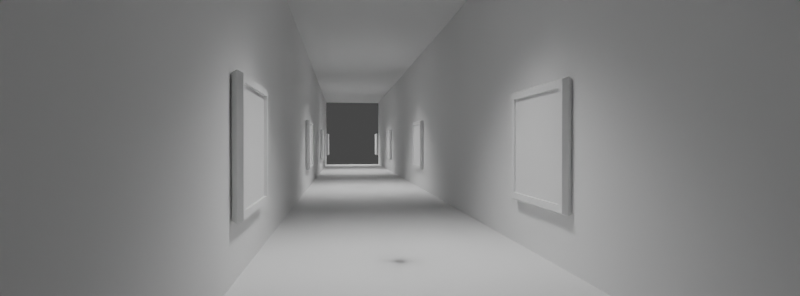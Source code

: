 # Source: 8.blend  (saved by Blender 3.6.11; exported with 4.5.12 LTS)
import bpy
from mathutils import Matrix  # noqa: F401  (used for matrix-valued properties, if any)

bpy.ops.wm.read_factory_settings(use_empty=True)
scene = bpy.context.scene
scene.name = 'Scene'

# ---- collections
col_collection = bpy.data.collections.new('Collection'); scene.collection.children.link(col_collection)

# ---- world
world_world = bpy.data.worlds.new('World'); scene.world = world_world
world_world.use_nodes = True; world_world.node_tree.nodes.clear()
_N = world_world.node_tree.nodes; _L = world_world.node_tree.links
n0 = _N.new('ShaderNodeOutputWorld'); n0.name = 'World Output'; n0.location = (300, 300)
n1 = _N.new('ShaderNodeBackground'); n1.name = 'Background'; n1.location = (10, 300)
n1.inputs[0].default_value = (0.05088, 0.05088, 0.05088, 1.0)
_L.new(n1.outputs[0], n0.inputs[0])
n0.is_active_output = True
world_world.color = (0.05088, 0.05088, 0.05088)
world_world.use_sun_shadow = False
world_world.sun_shadow_jitter_overblur = 0.0

# ---- cameras
cam_camera = bpy.data.cameras.new('Camera')
cam_camera.sensor_fit = 'VERTICAL'
cam_camera.lens = 18.0
cam_camera.sensor_height = 12.0

# ---- lights
light_spot = bpy.data.lights.new('Spot', 'SPOT')
light_spot.transmission_factor = 0.0
light_spot.energy = 1076.0
light_spot.shadow_soft_size = 0.68
light_spot.shadow_maximum_resolution = 0.006
light_spot.use_absolute_resolution = True
light_spot.spot_blend = 1.0
light_spot.spot_size = 1.916
light_spot_001 = bpy.data.lights.new('Spot.001', 'SPOT')
light_spot_001.transmission_factor = 0.0
light_spot_001.energy = 1076.0
light_spot_001.shadow_soft_size = 0.68
light_spot_001.shadow_maximum_resolution = 0.006
light_spot_001.use_absolute_resolution = True
light_spot_001.spot_blend = 1.0
light_spot_001.spot_size = 1.916
light_spot_002 = bpy.data.lights.new('Spot.002', 'SPOT')
light_spot_002.transmission_factor = 0.0
light_spot_002.energy = 1076.0
light_spot_002.shadow_soft_size = 0.68
light_spot_002.shadow_maximum_resolution = 0.006
light_spot_002.use_absolute_resolution = True
light_spot_002.spot_blend = 1.0
light_spot_002.spot_size = 1.916
light_spot_003 = bpy.data.lights.new('Spot.003', 'SPOT')
light_spot_003.transmission_factor = 0.0
light_spot_003.energy = 1076.0
light_spot_003.shadow_soft_size = 0.68
light_spot_003.shadow_maximum_resolution = 0.006
light_spot_003.use_absolute_resolution = True
light_spot_003.spot_blend = 1.0
light_spot_003.spot_size = 1.916

# ---- meshes
me_cube_004 = bpy.data.meshes.new('Cube.004')
me_cube_004.from_pydata([(-0.1852, -0.5, -0.5), (-0.1852, -0.5, 0.5), (-0.1852, 0.5, -0.5), (-0.1852, 0.5, 0.5), (0.1852, -0.5, -0.5), (0.1852, -0.5, 0.5), (0.1852, 0.5, -0.5), (0.1852, 0.5, 0.5)], [], [(0, 1, 3, 2), (2, 3, 7, 6), (6, 7, 5, 4), (4, 5, 1, 0), (2, 6, 4, 0), (7, 3, 1, 5)])
_uv = me_cube_004.uv_layers.new(name='UVMap')
_uv.uv.foreach_set('vector', [0.375, 0.0, 0.625, 0.0, 0.625, 0.25, 0.375, 0.25, 0.375, 0.25, 0.625, 0.25, 0.625, 0.5, 0.375, 0.5, 0.375, 0.5, 0.625, 0.5, 0.625, 0.75, 0.375, 0.75, 0.375, 0.75, 0.625, 0.75, 0.625, 1.0, 0.375, 1.0, 0.125, 0.5, 0.375, 0.5, 0.375, 0.75, 0.125, 0.75, 0.625, 0.5, 0.875, 0.5, 0.875, 0.75, 0.625, 0.75])
me_cube_004.update()
me_cube_002 = bpy.data.meshes.new('Cube.002')
me_cube_002.from_pydata([(-0.1872, -0.1872, -0.85), (-0.1872, -0.1872, 0.85), (-0.1872, 0.1872, -0.85), (-0.1872, 0.1872, 0.85), (0.1872, -0.1872, -0.85), (0.1872, -0.1872, 0.85), (0.1872, 0.1872, -0.85), (0.1872, 0.1872, 0.85)], [], [(0, 1, 3, 2), (2, 3, 7, 6), (6, 7, 5, 4), (4, 5, 1, 0), (2, 6, 4, 0), (7, 3, 1, 5)])
_uv = me_cube_002.uv_layers.new(name='UVMap')
_uv.uv.foreach_set('vector', [0.375, 0.0, 0.625, 0.0, 0.625, 0.25, 0.375, 0.25, 0.375, 0.25, 0.625, 0.25, 0.625, 0.5, 0.375, 0.5, 0.375, 0.5, 0.625, 0.5, 0.625, 0.75, 0.375, 0.75, 0.375, 0.75, 0.625, 0.75, 0.625, 1.0, 0.375, 1.0, 0.125, 0.5, 0.375, 0.5, 0.375, 0.75, 0.125, 0.75, 0.625, 0.5, 0.875, 0.5, 0.875, 0.75, 0.625, 0.75])
me_cube_002.update()
me_cube_003 = bpy.data.meshes.new('Cube.003')
me_cube_003.from_pydata([(-0.5, -0.5, -0.5), (-0.5, -0.5, 0.5), (-0.5, 0.5, -0.5), (-0.5, 0.5, 0.5), (0.5, -0.5, -0.5), (0.5, -0.5, 0.5), (0.5, 0.5, -0.5), (0.5, 0.5, 0.5)], [], [(0, 1, 3, 2), (2, 3, 7, 6), (6, 7, 5, 4), (4, 5, 1, 0), (2, 6, 4, 0), (7, 3, 1, 5)])
_uv = me_cube_003.uv_layers.new(name='UVMap')
_uv.uv.foreach_set('vector', [0.375, 0.0, 0.625, 0.0, 0.625, 0.25, 0.375, 0.25, 0.375, 0.25, 0.625, 0.25, 0.625, 0.5, 0.375, 0.5, 0.375, 0.5, 0.625, 0.5, 0.625, 0.75, 0.375, 0.75, 0.375, 0.75, 0.625, 0.75, 0.625, 1.0, 0.375, 1.0, 0.125, 0.5, 0.375, 0.5, 0.375, 0.75, 0.125, 0.75, 0.625, 0.5, 0.875, 0.5, 0.875, 0.75, 0.625, 0.75])
me_cube_003.update()
me_cube_001 = bpy.data.meshes.new('Cube.001')
me_cube_001.from_pydata([(-0.5, -0.5, -0.5), (-0.5, -0.5, 0.5), (-0.5, 0.5, -0.5), (-0.5, 0.5, 0.5), (0.5, -0.5, -0.5), (0.5, -0.5, 0.5), (0.5, 0.5, -0.5), (0.5, 0.5, 0.5)], [], [(0, 1, 3, 2), (2, 3, 7, 6), (6, 7, 5, 4), (4, 5, 1, 0), (2, 6, 4, 0), (7, 3, 1, 5)])
_uv = me_cube_001.uv_layers.new(name='UVMap')
_uv.uv.foreach_set('vector', [0.375, 0.0, 0.625, 0.0, 0.625, 0.25, 0.375, 0.25, 0.375, 0.25, 0.625, 0.25, 0.625, 0.5, 0.375, 0.5, 0.375, 0.5, 0.625, 0.5, 0.625, 0.75, 0.375, 0.75, 0.375, 0.75, 0.625, 0.75, 0.625, 1.0, 0.375, 1.0, 0.125, 0.5, 0.375, 0.5, 0.375, 0.75, 0.125, 0.75, 0.625, 0.5, 0.875, 0.5, 0.875, 0.75, 0.625, 0.75])
me_cube_001.update()
me_cube_005 = bpy.data.meshes.new('Cube.005')
me_cube_005.from_pydata([(-0.5, -0.5, -0.5), (-0.5, -0.5, 0.5), (-0.5, 0.5, -0.5), (-0.5, 0.5, 0.5), (0.5, -0.5, -0.5), (0.5, -0.5, 0.5), (0.5, 0.5, -0.5), (0.5, 0.5, 0.5)], [], [(0, 1, 3, 2), (2, 3, 7, 6), (6, 7, 5, 4), (4, 5, 1, 0), (2, 6, 4, 0), (7, 3, 1, 5)])
_uv = me_cube_005.uv_layers.new(name='UVMap')
_uv.uv.foreach_set('vector', [0.375, 0.0, 0.625, 0.0, 0.625, 0.25, 0.375, 0.25, 0.375, 0.25, 0.625, 0.25, 0.625, 0.5, 0.375, 0.5, 0.375, 0.5, 0.625, 0.5, 0.625, 0.75, 0.375, 0.75, 0.375, 0.75, 0.625, 0.75, 0.625, 1.0, 0.375, 1.0, 0.125, 0.5, 0.375, 0.5, 0.375, 0.75, 0.125, 0.75, 0.625, 0.5, 0.875, 0.5, 0.875, 0.75, 0.625, 0.75])
me_cube_005.update()
me_cube = bpy.data.meshes.new('Cube')
me_cube.from_pydata([(-1.38, -1.445, -1.897), (-1.38, -1.445, 0.9932), (-1.38, 1.445, -1.897), (-1.38, 1.445, 0.9932), (1.51, -1.445, -1.897), (1.51, -1.445, 0.9932), (1.51, 1.445, -1.897), (1.51, 1.445, 0.9932), (-1.38, -1.277, -1.729), (-1.38, -1.277, 0.8253), (-1.38, 1.277, -1.729), (-1.38, 1.277, 0.8253), (-0.5306, -1.277, -1.729), (-0.5306, -1.277, 0.8254), (-0.5306, 1.277, -1.729), (-0.5306, 1.277, 0.8254), (0.0652, 1.5, -1.952), (0.0652, 1.5, 1.048), (0.0652, -1.5, -1.952), (0.0652, -1.5, 1.048)], [], [(3, 2, 10, 11), (16, 17, 7, 6), (6, 7, 5, 4), (18, 19, 1, 0), (16, 6, 4, 18), (17, 3, 1, 19), (9, 11, 15, 13), (0, 1, 9, 8), (1, 3, 11, 9), (2, 0, 8, 10), (12, 13, 15, 14), (10, 8, 12, 14), (11, 10, 14, 15), (8, 9, 13, 12), (7, 17, 19, 5), (2, 16, 18, 0), (4, 5, 19, 18), (2, 3, 17, 16)])
_uv = me_cube.uv_layers.new(name='UVMap')
_uv.uv.foreach_set('vector', [0.625, 0.25, 0.375, 0.25, 0.375, 0.25, 0.625, 0.25, 0.375, 0.375, 0.625, 0.375, 0.625, 0.5, 0.375, 0.5, 0.375, 0.5, 0.625, 0.5, 0.625, 0.75, 0.375, 0.75, 0.375, 0.875, 0.625, 0.875, 0.625, 1.0, 0.375, 1.0, 0.25, 0.5, 0.375, 0.5, 0.375, 0.75, 0.25, 0.75, 0.75, 0.5, 0.875, 0.5, 0.875, 0.75, 0.75, 0.75, 0.875, 0.75, 0.875, 0.5, 0.875, 0.5, 0.875, 0.75, 0.375, 1.0, 0.625, 1.0, 0.625, 1.0, 0.375, 1.0, 0.875, 0.75, 0.875, 0.5, 0.875, 0.5, 0.875, 0.75, 0.125, 0.5, 0.125, 0.75, 0.125, 0.75, 0.125, 0.5, 0.375, 0.0, 0.625, 0.0, 0.625, 0.25, 0.375, 0.25, 0.125, 0.5, 0.125, 0.75, 0.125, 0.75, 0.125, 0.5, 0.625, 0.25, 0.375, 0.25, 0.375, 0.25, 0.625, 0.25, 0.375, 1.0, 0.625, 1.0, 0.625, 1.0, 0.375, 1.0, 0.625, 0.5, 0.75, 0.5, 0.75, 0.75, 0.625, 0.75, 0.125, 0.5, 0.25, 0.5, 0.25, 0.75, 0.125, 0.75, 0.375, 0.75, 0.625, 0.75, 0.625, 0.875, 0.375, 0.875, 0.375, 0.25, 0.625, 0.25, 0.625, 0.375, 0.375, 0.375])
me_cube.update()
me_cube_006 = bpy.data.meshes.new('Cube.006')
me_cube_006.from_pydata([(-1.38, -1.445, -1.897), (-1.38, -1.445, 0.9932), (-1.38, 1.445, -1.897), (-1.38, 1.445, 0.9932), (1.51, -1.445, -1.897), (1.51, -1.445, 0.9932), (1.51, 1.445, -1.897), (1.51, 1.445, 0.9932), (-1.38, -1.277, -1.729), (-1.38, -1.277, 0.8253), (-1.38, 1.277, -1.729), (-1.38, 1.277, 0.8253), (-0.5306, -1.277, -1.729), (-0.5306, -1.277, 0.8254), (-0.5306, 1.277, -1.729), (-0.5306, 1.277, 0.8254), (0.0652, 1.5, -1.952), (0.0652, 1.5, 1.048), (0.0652, -1.5, -1.952), (0.0652, -1.5, 1.048)], [], [(3, 2, 10, 11), (16, 17, 7, 6), (6, 7, 5, 4), (18, 19, 1, 0), (16, 6, 4, 18), (17, 3, 1, 19), (9, 11, 15, 13), (0, 1, 9, 8), (1, 3, 11, 9), (2, 0, 8, 10), (12, 13, 15, 14), (10, 8, 12, 14), (11, 10, 14, 15), (8, 9, 13, 12), (7, 17, 19, 5), (2, 16, 18, 0), (4, 5, 19, 18), (2, 3, 17, 16)])
_uv = me_cube_006.uv_layers.new(name='UVMap')
_uv.uv.foreach_set('vector', [0.625, 0.25, 0.375, 0.25, 0.375, 0.25, 0.625, 0.25, 0.375, 0.375, 0.625, 0.375, 0.625, 0.5, 0.375, 0.5, 0.375, 0.5, 0.625, 0.5, 0.625, 0.75, 0.375, 0.75, 0.375, 0.875, 0.625, 0.875, 0.625, 1.0, 0.375, 1.0, 0.25, 0.5, 0.375, 0.5, 0.375, 0.75, 0.25, 0.75, 0.75, 0.5, 0.875, 0.5, 0.875, 0.75, 0.75, 0.75, 0.875, 0.75, 0.875, 0.5, 0.875, 0.5, 0.875, 0.75, 0.375, 1.0, 0.625, 1.0, 0.625, 1.0, 0.375, 1.0, 0.875, 0.75, 0.875, 0.5, 0.875, 0.5, 0.875, 0.75, 0.125, 0.5, 0.125, 0.75, 0.125, 0.75, 0.125, 0.5, 0.375, 0.0, 0.625, 0.0, 0.625, 0.25, 0.375, 0.25, 0.125, 0.5, 0.125, 0.75, 0.125, 0.75, 0.125, 0.5, 0.625, 0.25, 0.375, 0.25, 0.375, 0.25, 0.625, 0.25, 0.375, 1.0, 0.625, 1.0, 0.625, 1.0, 0.375, 1.0, 0.625, 0.5, 0.75, 0.5, 0.75, 0.75, 0.625, 0.75, 0.125, 0.5, 0.25, 0.5, 0.25, 0.75, 0.125, 0.75, 0.375, 0.75, 0.625, 0.75, 0.625, 0.875, 0.375, 0.875, 0.375, 0.25, 0.625, 0.25, 0.625, 0.375, 0.375, 0.375])
me_cube_006.update()
me_cube_007 = bpy.data.meshes.new('Cube.007')
me_cube_007.from_pydata([(-1.38, -1.445, -1.897), (-1.38, -1.445, 0.9932), (-1.38, 1.445, -1.897), (-1.38, 1.445, 0.9932), (1.51, -1.445, -1.897), (1.51, -1.445, 0.9932), (1.51, 1.445, -1.897), (1.51, 1.445, 0.9932), (-1.38, -1.277, -1.729), (-1.38, -1.277, 0.8253), (-1.38, 1.277, -1.729), (-1.38, 1.277, 0.8253), (-0.5306, -1.277, -1.729), (-0.5306, -1.277, 0.8254), (-0.5306, 1.277, -1.729), (-0.5306, 1.277, 0.8254), (0.0652, 1.5, -1.952), (0.0652, 1.5, 1.048), (0.0652, -1.5, -1.952), (0.0652, -1.5, 1.048)], [], [(3, 2, 10, 11), (16, 17, 7, 6), (6, 7, 5, 4), (18, 19, 1, 0), (16, 6, 4, 18), (17, 3, 1, 19), (9, 11, 15, 13), (0, 1, 9, 8), (1, 3, 11, 9), (2, 0, 8, 10), (12, 13, 15, 14), (10, 8, 12, 14), (11, 10, 14, 15), (8, 9, 13, 12), (7, 17, 19, 5), (2, 16, 18, 0), (4, 5, 19, 18), (2, 3, 17, 16)])
_uv = me_cube_007.uv_layers.new(name='UVMap')
_uv.uv.foreach_set('vector', [0.625, 0.25, 0.375, 0.25, 0.375, 0.25, 0.625, 0.25, 0.375, 0.375, 0.625, 0.375, 0.625, 0.5, 0.375, 0.5, 0.375, 0.5, 0.625, 0.5, 0.625, 0.75, 0.375, 0.75, 0.375, 0.875, 0.625, 0.875, 0.625, 1.0, 0.375, 1.0, 0.25, 0.5, 0.375, 0.5, 0.375, 0.75, 0.25, 0.75, 0.75, 0.5, 0.875, 0.5, 0.875, 0.75, 0.75, 0.75, 0.875, 0.75, 0.875, 0.5, 0.875, 0.5, 0.875, 0.75, 0.375, 1.0, 0.625, 1.0, 0.625, 1.0, 0.375, 1.0, 0.875, 0.75, 0.875, 0.5, 0.875, 0.5, 0.875, 0.75, 0.125, 0.5, 0.125, 0.75, 0.125, 0.75, 0.125, 0.5, 0.375, 0.0, 0.625, 0.0, 0.625, 0.25, 0.375, 0.25, 0.125, 0.5, 0.125, 0.75, 0.125, 0.75, 0.125, 0.5, 0.625, 0.25, 0.375, 0.25, 0.375, 0.25, 0.625, 0.25, 0.375, 1.0, 0.625, 1.0, 0.625, 1.0, 0.375, 1.0, 0.625, 0.5, 0.75, 0.5, 0.75, 0.75, 0.625, 0.75, 0.125, 0.5, 0.25, 0.5, 0.25, 0.75, 0.125, 0.75, 0.375, 0.75, 0.625, 0.75, 0.625, 0.875, 0.375, 0.875, 0.375, 0.25, 0.625, 0.25, 0.625, 0.375, 0.375, 0.375])
me_cube_007.update()
me_cube_008 = bpy.data.meshes.new('Cube.008')
me_cube_008.from_pydata([(-1.38, -1.445, -1.897), (-1.38, -1.445, 0.9932), (-1.38, 1.445, -1.897), (-1.38, 1.445, 0.9932), (1.51, -1.445, -1.897), (1.51, -1.445, 0.9932), (1.51, 1.445, -1.897), (1.51, 1.445, 0.9932), (-1.38, -1.277, -1.729), (-1.38, -1.277, 0.8253), (-1.38, 1.277, -1.729), (-1.38, 1.277, 0.8253), (-0.4204, -1.277, -1.729), (-0.4204, -1.277, 0.8254), (-0.4204, 1.277, -1.729), (-0.4204, 1.277, 0.8254), (0.0652, 1.5, -1.952), (0.0652, 1.5, 1.048), (0.0652, -1.5, -1.952), (0.0652, -1.5, 1.048)], [], [(3, 2, 10, 11), (16, 17, 7, 6), (6, 7, 5, 4), (18, 19, 1, 0), (16, 6, 4, 18), (17, 3, 1, 19), (9, 11, 15, 13), (0, 1, 9, 8), (1, 3, 11, 9), (2, 0, 8, 10), (12, 13, 15, 14), (10, 8, 12, 14), (11, 10, 14, 15), (8, 9, 13, 12), (7, 17, 19, 5), (2, 16, 18, 0), (4, 5, 19, 18), (2, 3, 17, 16)])
_uv = me_cube_008.uv_layers.new(name='UVMap')
_uv.uv.foreach_set('vector', [0.625, 0.25, 0.375, 0.25, 0.375, 0.25, 0.625, 0.25, 0.375, 0.375, 0.625, 0.375, 0.625, 0.5, 0.375, 0.5, 0.375, 0.5, 0.625, 0.5, 0.625, 0.75, 0.375, 0.75, 0.375, 0.875, 0.625, 0.875, 0.625, 1.0, 0.375, 1.0, 0.25, 0.5, 0.375, 0.5, 0.375, 0.75, 0.25, 0.75, 0.75, 0.5, 0.875, 0.5, 0.875, 0.75, 0.75, 0.75, 0.875, 0.75, 0.875, 0.5, 0.875, 0.5, 0.875, 0.75, 0.375, 1.0, 0.625, 1.0, 0.625, 1.0, 0.375, 1.0, 0.875, 0.75, 0.875, 0.5, 0.875, 0.5, 0.875, 0.75, 0.125, 0.5, 0.125, 0.75, 0.125, 0.75, 0.125, 0.5, 0.375, 0.0, 0.625, 0.0, 0.625, 0.25, 0.375, 0.25, 0.125, 0.5, 0.125, 0.75, 0.125, 0.75, 0.125, 0.5, 0.625, 0.25, 0.375, 0.25, 0.375, 0.25, 0.625, 0.25, 0.375, 1.0, 0.625, 1.0, 0.625, 1.0, 0.375, 1.0, 0.625, 0.5, 0.75, 0.5, 0.75, 0.75, 0.625, 0.75, 0.125, 0.5, 0.25, 0.5, 0.25, 0.75, 0.125, 0.75, 0.375, 0.75, 0.625, 0.75, 0.625, 0.875, 0.375, 0.875, 0.375, 0.25, 0.625, 0.25, 0.625, 0.375, 0.375, 0.375])
me_cube_008.update()
me_cube_009 = bpy.data.meshes.new('Cube.009')
me_cube_009.from_pydata([(-1.38, -1.445, -1.897), (-1.38, -1.445, 0.9932), (-1.38, 1.445, -1.897), (-1.38, 1.445, 0.9932), (1.51, -1.445, -1.897), (1.51, -1.445, 0.9932), (1.51, 1.445, -1.897), (1.51, 1.445, 0.9932), (-1.38, -1.277, -1.729), (-1.38, -1.277, 0.8253), (-1.38, 1.277, -1.729), (-1.38, 1.277, 0.8253), (-0.4204, -1.277, -1.729), (-0.4204, -1.277, 0.8254), (-0.4204, 1.277, -1.729), (-0.4204, 1.277, 0.8254), (0.0652, 1.5, -1.952), (0.0652, 1.5, 1.048), (0.0652, -1.5, -1.952), (0.0652, -1.5, 1.048)], [], [(3, 2, 10, 11), (16, 17, 7, 6), (6, 7, 5, 4), (18, 19, 1, 0), (16, 6, 4, 18), (17, 3, 1, 19), (9, 11, 15, 13), (0, 1, 9, 8), (1, 3, 11, 9), (2, 0, 8, 10), (12, 13, 15, 14), (10, 8, 12, 14), (11, 10, 14, 15), (8, 9, 13, 12), (7, 17, 19, 5), (2, 16, 18, 0), (4, 5, 19, 18), (2, 3, 17, 16)])
_uv = me_cube_009.uv_layers.new(name='UVMap')
_uv.uv.foreach_set('vector', [0.625, 0.25, 0.375, 0.25, 0.375, 0.25, 0.625, 0.25, 0.375, 0.375, 0.625, 0.375, 0.625, 0.5, 0.375, 0.5, 0.375, 0.5, 0.625, 0.5, 0.625, 0.75, 0.375, 0.75, 0.375, 0.875, 0.625, 0.875, 0.625, 1.0, 0.375, 1.0, 0.25, 0.5, 0.375, 0.5, 0.375, 0.75, 0.25, 0.75, 0.75, 0.5, 0.875, 0.5, 0.875, 0.75, 0.75, 0.75, 0.875, 0.75, 0.875, 0.5, 0.875, 0.5, 0.875, 0.75, 0.375, 1.0, 0.625, 1.0, 0.625, 1.0, 0.375, 1.0, 0.875, 0.75, 0.875, 0.5, 0.875, 0.5, 0.875, 0.75, 0.125, 0.5, 0.125, 0.75, 0.125, 0.75, 0.125, 0.5, 0.375, 0.0, 0.625, 0.0, 0.625, 0.25, 0.375, 0.25, 0.125, 0.5, 0.125, 0.75, 0.125, 0.75, 0.125, 0.5, 0.625, 0.25, 0.375, 0.25, 0.375, 0.25, 0.625, 0.25, 0.375, 1.0, 0.625, 1.0, 0.625, 1.0, 0.375, 1.0, 0.625, 0.5, 0.75, 0.5, 0.75, 0.75, 0.625, 0.75, 0.125, 0.5, 0.25, 0.5, 0.25, 0.75, 0.125, 0.75, 0.375, 0.75, 0.625, 0.75, 0.625, 0.875, 0.375, 0.875, 0.375, 0.25, 0.625, 0.25, 0.625, 0.375, 0.375, 0.375])
me_cube_009.update()
me_cube_010 = bpy.data.meshes.new('Cube.010')
me_cube_010.from_pydata([(-1.38, -1.445, -1.897), (-1.38, -1.445, 0.9932), (-1.38, 1.445, -1.897), (-1.38, 1.445, 0.9932), (1.51, -1.445, -1.897), (1.51, -1.445, 0.9932), (1.51, 1.445, -1.897), (1.51, 1.445, 0.9932), (-1.38, -1.277, -1.729), (-1.38, -1.277, 0.8253), (-1.38, 1.277, -1.729), (-1.38, 1.277, 0.8253), (-0.4204, -1.277, -1.729), (-0.4204, -1.277, 0.8254), (-0.4204, 1.277, -1.729), (-0.4204, 1.277, 0.8254), (0.0652, 1.5, -1.952), (0.0652, 1.5, 1.048), (0.0652, -1.5, -1.952), (0.0652, -1.5, 1.048)], [], [(3, 2, 10, 11), (16, 17, 7, 6), (6, 7, 5, 4), (18, 19, 1, 0), (16, 6, 4, 18), (17, 3, 1, 19), (9, 11, 15, 13), (0, 1, 9, 8), (1, 3, 11, 9), (2, 0, 8, 10), (12, 13, 15, 14), (10, 8, 12, 14), (11, 10, 14, 15), (8, 9, 13, 12), (7, 17, 19, 5), (2, 16, 18, 0), (4, 5, 19, 18), (2, 3, 17, 16)])
_uv = me_cube_010.uv_layers.new(name='UVMap')
_uv.uv.foreach_set('vector', [0.625, 0.25, 0.375, 0.25, 0.375, 0.25, 0.625, 0.25, 0.375, 0.375, 0.625, 0.375, 0.625, 0.5, 0.375, 0.5, 0.375, 0.5, 0.625, 0.5, 0.625, 0.75, 0.375, 0.75, 0.375, 0.875, 0.625, 0.875, 0.625, 1.0, 0.375, 1.0, 0.25, 0.5, 0.375, 0.5, 0.375, 0.75, 0.25, 0.75, 0.75, 0.5, 0.875, 0.5, 0.875, 0.75, 0.75, 0.75, 0.875, 0.75, 0.875, 0.5, 0.875, 0.5, 0.875, 0.75, 0.375, 1.0, 0.625, 1.0, 0.625, 1.0, 0.375, 1.0, 0.875, 0.75, 0.875, 0.5, 0.875, 0.5, 0.875, 0.75, 0.125, 0.5, 0.125, 0.75, 0.125, 0.75, 0.125, 0.5, 0.375, 0.0, 0.625, 0.0, 0.625, 0.25, 0.375, 0.25, 0.125, 0.5, 0.125, 0.75, 0.125, 0.75, 0.125, 0.5, 0.625, 0.25, 0.375, 0.25, 0.375, 0.25, 0.625, 0.25, 0.375, 1.0, 0.625, 1.0, 0.625, 1.0, 0.375, 1.0, 0.625, 0.5, 0.75, 0.5, 0.75, 0.75, 0.625, 0.75, 0.125, 0.5, 0.25, 0.5, 0.25, 0.75, 0.125, 0.75, 0.375, 0.75, 0.625, 0.75, 0.625, 0.875, 0.375, 0.875, 0.375, 0.25, 0.625, 0.25, 0.625, 0.375, 0.375, 0.375])
me_cube_010.update()
me_cube_011 = bpy.data.meshes.new('Cube.011')
me_cube_011.from_pydata([(-1.38, -1.445, -1.897), (-1.38, -1.445, 0.9932), (-1.38, 1.445, -1.897), (-1.38, 1.445, 0.9932), (1.51, -1.445, -1.897), (1.51, -1.445, 0.9932), (1.51, 1.445, -1.897), (1.51, 1.445, 0.9932), (-1.38, -1.277, -1.729), (-1.38, -1.277, 0.8253), (-1.38, 1.277, -1.729), (-1.38, 1.277, 0.8253), (-0.5306, -1.277, -1.729), (-0.5306, -1.277, 0.8254), (-0.5306, 1.277, -1.729), (-0.5306, 1.277, 0.8254), (0.0652, 1.5, -1.952), (0.0652, 1.5, 1.048), (0.0652, -1.5, -1.952), (0.0652, -1.5, 1.048)], [], [(3, 2, 10, 11), (16, 17, 7, 6), (6, 7, 5, 4), (18, 19, 1, 0), (16, 6, 4, 18), (17, 3, 1, 19), (9, 11, 15, 13), (0, 1, 9, 8), (1, 3, 11, 9), (2, 0, 8, 10), (12, 13, 15, 14), (10, 8, 12, 14), (11, 10, 14, 15), (8, 9, 13, 12), (7, 17, 19, 5), (2, 16, 18, 0), (4, 5, 19, 18), (2, 3, 17, 16)])
_uv = me_cube_011.uv_layers.new(name='UVMap')
_uv.uv.foreach_set('vector', [0.625, 0.25, 0.375, 0.25, 0.375, 0.25, 0.625, 0.25, 0.375, 0.375, 0.625, 0.375, 0.625, 0.5, 0.375, 0.5, 0.375, 0.5, 0.625, 0.5, 0.625, 0.75, 0.375, 0.75, 0.375, 0.875, 0.625, 0.875, 0.625, 1.0, 0.375, 1.0, 0.25, 0.5, 0.375, 0.5, 0.375, 0.75, 0.25, 0.75, 0.75, 0.5, 0.875, 0.5, 0.875, 0.75, 0.75, 0.75, 0.875, 0.75, 0.875, 0.5, 0.875, 0.5, 0.875, 0.75, 0.375, 1.0, 0.625, 1.0, 0.625, 1.0, 0.375, 1.0, 0.875, 0.75, 0.875, 0.5, 0.875, 0.5, 0.875, 0.75, 0.125, 0.5, 0.125, 0.75, 0.125, 0.75, 0.125, 0.5, 0.375, 0.0, 0.625, 0.0, 0.625, 0.25, 0.375, 0.25, 0.125, 0.5, 0.125, 0.75, 0.125, 0.75, 0.125, 0.5, 0.625, 0.25, 0.375, 0.25, 0.375, 0.25, 0.625, 0.25, 0.375, 1.0, 0.625, 1.0, 0.625, 1.0, 0.375, 1.0, 0.625, 0.5, 0.75, 0.5, 0.75, 0.75, 0.625, 0.75, 0.125, 0.5, 0.25, 0.5, 0.25, 0.75, 0.125, 0.75, 0.375, 0.75, 0.625, 0.75, 0.625, 0.875, 0.375, 0.875, 0.375, 0.25, 0.625, 0.25, 0.625, 0.375, 0.375, 0.375])
me_cube_011.update()
me_cube_012 = bpy.data.meshes.new('Cube.012')
me_cube_012.from_pydata([(-1.38, -1.445, -1.897), (-1.38, -1.445, 0.9932), (-1.38, 1.445, -1.897), (-1.38, 1.445, 0.9932), (1.51, -1.445, -1.897), (1.51, -1.445, 0.9932), (1.51, 1.445, -1.897), (1.51, 1.445, 0.9932), (-1.38, -1.277, -1.729), (-1.38, -1.277, 0.8253), (-1.38, 1.277, -1.729), (-1.38, 1.277, 0.8253), (-0.4204, -1.277, -1.729), (-0.4204, -1.277, 0.8254), (-0.4204, 1.277, -1.729), (-0.4204, 1.277, 0.8254), (0.0652, 1.5, -1.952), (0.0652, 1.5, 1.048), (0.0652, -1.5, -1.952), (0.0652, -1.5, 1.048)], [], [(3, 2, 10, 11), (16, 17, 7, 6), (6, 7, 5, 4), (18, 19, 1, 0), (16, 6, 4, 18), (17, 3, 1, 19), (9, 11, 15, 13), (0, 1, 9, 8), (1, 3, 11, 9), (2, 0, 8, 10), (12, 13, 15, 14), (10, 8, 12, 14), (11, 10, 14, 15), (8, 9, 13, 12), (7, 17, 19, 5), (2, 16, 18, 0), (4, 5, 19, 18), (2, 3, 17, 16)])
_uv = me_cube_012.uv_layers.new(name='UVMap')
_uv.uv.foreach_set('vector', [0.625, 0.25, 0.375, 0.25, 0.375, 0.25, 0.625, 0.25, 0.375, 0.375, 0.625, 0.375, 0.625, 0.5, 0.375, 0.5, 0.375, 0.5, 0.625, 0.5, 0.625, 0.75, 0.375, 0.75, 0.375, 0.875, 0.625, 0.875, 0.625, 1.0, 0.375, 1.0, 0.25, 0.5, 0.375, 0.5, 0.375, 0.75, 0.25, 0.75, 0.75, 0.5, 0.875, 0.5, 0.875, 0.75, 0.75, 0.75, 0.875, 0.75, 0.875, 0.5, 0.875, 0.5, 0.875, 0.75, 0.375, 1.0, 0.625, 1.0, 0.625, 1.0, 0.375, 1.0, 0.875, 0.75, 0.875, 0.5, 0.875, 0.5, 0.875, 0.75, 0.125, 0.5, 0.125, 0.75, 0.125, 0.75, 0.125, 0.5, 0.375, 0.0, 0.625, 0.0, 0.625, 0.25, 0.375, 0.25, 0.125, 0.5, 0.125, 0.75, 0.125, 0.75, 0.125, 0.5, 0.625, 0.25, 0.375, 0.25, 0.375, 0.25, 0.625, 0.25, 0.375, 1.0, 0.625, 1.0, 0.625, 1.0, 0.375, 1.0, 0.625, 0.5, 0.75, 0.5, 0.75, 0.75, 0.625, 0.75, 0.125, 0.5, 0.25, 0.5, 0.25, 0.75, 0.125, 0.75, 0.375, 0.75, 0.625, 0.75, 0.625, 0.875, 0.375, 0.875, 0.375, 0.25, 0.625, 0.25, 0.625, 0.375, 0.375, 0.375])
me_cube_012.update()

# ---- objects
ob_spot = bpy.data.objects.new('Spot', light_spot)
ob_camera = bpy.data.objects.new('Camera', cam_camera)
ob_cameratarget = bpy.data.objects.new('CameraTarget', None)
ob_cameratargetdof = bpy.data.objects.new('CameraTargetDof', None)
ob_floor = bpy.data.objects.new('Floor', me_cube_004)
ob_cube_001 = bpy.data.objects.new('Cube.001', me_cube_002)
ob_floor_001 = bpy.data.objects.new('Floor.001', me_cube_003)
ob_floor_002 = bpy.data.objects.new('Floor.002', me_cube_001)
ob_floor_003 = bpy.data.objects.new('Floor.003', me_cube_005)
ob_mover = bpy.data.objects.new('Mover', None)
ob_spot_001 = bpy.data.objects.new('Spot.001', light_spot_001)
ob_spot_002 = bpy.data.objects.new('Spot.002', light_spot_002)
ob_cube = bpy.data.objects.new('Cube', me_cube)
ob_cube_002 = bpy.data.objects.new('Cube.002', me_cube_006)
ob_cube_003 = bpy.data.objects.new('Cube.003', me_cube_007)
ob_cube_004 = bpy.data.objects.new('Cube.004', me_cube_008)
ob_cube_005 = bpy.data.objects.new('Cube.005', me_cube_009)
ob_cube_006 = bpy.data.objects.new('Cube.006', me_cube_010)
ob_spot_003 = bpy.data.objects.new('Spot.003', light_spot_003)
ob_cube_007 = bpy.data.objects.new('Cube.007', me_cube_011)
ob_cube_008 = bpy.data.objects.new('Cube.008', me_cube_012)

# ---- transforms, parenting, visibility, modifiers, constraints
ob_spot.parent = ob_mover
ob_spot.location = (0.002435, 0.008472, -4.216)
ob_spot.scale = (1.116, 1.116, 1.116)
ob_camera.location = (-0.766, -5.926, 1.626)
ob_camera.rotation_euler = (1.571, -0.0, 0.0)
_c = ob_camera.constraints.new('TRACK_TO'); _c.name = 'Track To'
_c.target = ob_cameratarget
ob_cameratarget.location = (0.0, 0.0, 1.572)
ob_cameratargetdof.location = (0.009059, -0.01642, 1.577)
ob_floor.location = (-0.007301, 11.08, -0.07076)
ob_floor.scale = (35.08, 35.08, 0.2265)
ob_cube_001.location = (-6.616, -0.928, 0.9339)
ob_floor_001.location = (2.119, 11.09, 2.465)
ob_floor_001.rotation_euler = (1.571, -0.0, 1.571)
ob_floor_001.scale = (35.08, 4.984, 0.2265)
ob_floor_002.location = (-2.112, 11.09, 2.465)
ob_floor_002.rotation_euler = (1.571, -0.0, 1.571)
ob_floor_002.scale = (35.08, 4.984, 0.2265)
ob_floor_003.location = (0.0, 11.09, 4.936)
ob_floor_003.scale = (4.0, 35.38, 0.2265)
ob_mover.location = (0.0, 0.0, 9.044)
ob_spot_001.parent = ob_mover
ob_spot_001.location = (0.002435, 10.0, -4.216)
ob_spot_001.scale = (1.116, 1.116, 1.116)
ob_spot_002.parent = ob_mover
ob_spot_002.location = (0.002435, 20.0, -4.216)
ob_spot_002.scale = (1.116, 1.116, 1.116)
ob_cube.parent = ob_mover
ob_cube.location = (1.944, -2.75e-07, -7.192)
ob_cube.rotation_euler = (8.574e-14, -0.001111, -1.493e-10)
ob_cube.scale = (0.04458, 0.5672, 0.5672)
ob_cube_002.parent = ob_mover
ob_cube_002.location = (1.944, 10.0, -7.192)
ob_cube_002.rotation_euler = (8.574e-14, -0.001111, -1.493e-10)
ob_cube_002.scale = (0.04458, 0.5672, 0.5672)
ob_cube_003.parent = ob_mover
ob_cube_003.location = (1.944, 20.0, -7.192)
ob_cube_003.rotation_euler = (8.574e-14, -0.001111, -1.493e-10)
ob_cube_003.scale = (0.04458, 0.5672, 0.5672)
ob_cube_004.parent = ob_mover
ob_cube_004.location = (-1.917, -2.75e-07, -7.192)
ob_cube_004.rotation_euler = (8.572e-14, -0.001111, -3.142)
ob_cube_004.scale = (0.04458, 0.5672, 0.5672)
ob_cube_005.parent = ob_mover
ob_cube_005.location = (-1.917, 10.0, -7.192)
ob_cube_005.rotation_euler = (8.572e-14, -0.001111, -3.142)
ob_cube_005.scale = (0.04458, 0.5672, 0.5672)
ob_cube_006.parent = ob_mover
ob_cube_006.location = (-1.917, 19.97, -7.192)
ob_cube_006.rotation_euler = (8.572e-14, -0.001111, -3.142)
ob_cube_006.scale = (0.04458, 0.5672, 0.5672)
ob_spot_003.parent = ob_mover
ob_spot_003.location = (0.002435, 30.0, -4.216)
ob_spot_003.scale = (1.116, 1.116, 1.116)
ob_cube_007.parent = ob_mover
ob_cube_007.location = (1.944, 30.0, -7.192)
ob_cube_007.rotation_euler = (8.574e-14, -0.001111, -1.493e-10)
ob_cube_007.scale = (0.04458, 0.5672, 0.5672)
ob_cube_008.parent = ob_mover
ob_cube_008.location = (-1.917, 29.97, -7.192)
ob_cube_008.rotation_euler = (8.572e-14, -0.001111, -3.142)
ob_cube_008.scale = (0.04458, 0.5672, 0.5672)

# ---- collection membership
col_collection.objects.link(ob_spot)
col_collection.objects.link(ob_camera)
col_collection.objects.link(ob_cameratarget)
col_collection.objects.link(ob_cameratargetdof)
col_collection.objects.link(ob_floor)
col_collection.objects.link(ob_cube_001)
col_collection.objects.link(ob_floor_001)
col_collection.objects.link(ob_floor_002)
col_collection.objects.link(ob_floor_003)
col_collection.objects.link(ob_mover)
col_collection.objects.link(ob_spot_001)
col_collection.objects.link(ob_spot_002)
col_collection.objects.link(ob_cube)
col_collection.objects.link(ob_cube_002)
col_collection.objects.link(ob_cube_003)
col_collection.objects.link(ob_cube_004)
col_collection.objects.link(ob_cube_005)
col_collection.objects.link(ob_cube_006)
col_collection.objects.link(ob_spot_003)
col_collection.objects.link(ob_cube_007)
col_collection.objects.link(ob_cube_008)

# ---- scene / render settings (as saved in the file)
scene.camera = ob_camera
scene.frame_start = 1; scene.frame_end = 450; scene.frame_set(343)
scene.render.engine = 'BLENDER_EEVEE_NEXT'
scene.render.resolution_x = 2914
scene.render.fps = 30
scene.cycles.sampling_pattern = 'TABULATED_SOBOL'
scene.cycles.use_light_tree = False
scene.view_settings.view_transform = 'Filmic'
bpy.context.view_layer.update()
